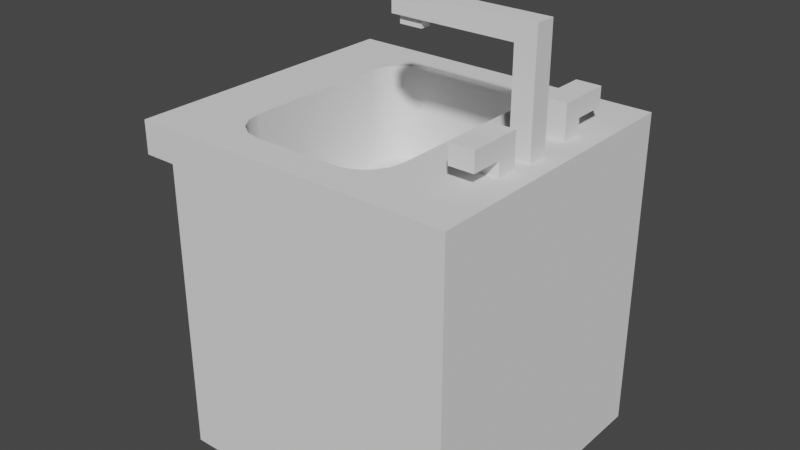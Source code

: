 # Source: sink.blend  (saved by Blender 3.4.6; exported with 4.5.12 LTS)
import bpy
from mathutils import Matrix  # noqa: F401  (used for matrix-valued properties, if any)

bpy.ops.wm.read_factory_settings(use_empty=True)
scene = bpy.context.scene
scene.name = 'Scene'

# ---- collections
col_collection = bpy.data.collections.new('Collection'); scene.collection.children.link(col_collection)

# ---- node groups
ng_auto_smooth = bpy.data.node_groups.new('Auto Smooth', 'GeometryNodeTree')
_s = ng_auto_smooth.interface.new_socket(name='Geometry', in_out='OUTPUT', socket_type='NodeSocketGeometry')
_s = ng_auto_smooth.interface.new_socket(name='Geometry', in_out='INPUT', socket_type='NodeSocketGeometry')
_s = ng_auto_smooth.interface.new_socket(name='Angle', in_out='INPUT', socket_type='NodeSocketFloat')
_s.subtype = 'ANGLE'
_s.min_value = 0.0
_s.max_value = 3.142
ng_auto_smooth.is_modifier = True
_N = ng_auto_smooth.nodes; _L = ng_auto_smooth.links
n0 = _N.new('NodeGroupOutput'); n0.name = 'Group Output'; n0.location = (480, -100)
n1 = _N.new('NodeGroupInput'); n1.name = 'Group Input'; n1.location = (-420, -300)
n2 = _N.new('NodeGroupInput'); n2.name = 'Group Input.001'; n2.location = (-60, -100)
n3 = _N.new('GeometryNodeSetShadeSmooth'); n3.name = 'Set Shade Smooth'; n3.location = (120, -100)
n3.domain = 'EDGE'
n4 = _N.new('GeometryNodeSetShadeSmooth'); n4.name = 'Set Shade Smooth.001'; n4.location = (300, -100)
n5 = _N.new('GeometryNodeInputMeshEdgeAngle'); n5.name = 'Edge Angle'; n5.location = (-420, -220)
n6 = _N.new('GeometryNodeInputEdgeSmooth'); n6.name = 'Is Edge Smooth'; n6.location = (-60, -160)
n7 = _N.new('GeometryNodeInputShadeSmooth'); n7.name = 'Is Face Smooth'; n7.location = (-240, -340)
n8 = _N.new('FunctionNodeBooleanMath'); n8.name = 'Boolean Math'; n8.location = (-60, -220)
n9 = _N.new('FunctionNodeCompare'); n9.name = 'Compare'; n9.location = (-240, -180)
n9.operation = 'LESS_EQUAL'
_L.new(n5.outputs[0], n9.inputs[0])
_L.new(n4.outputs[0], n0.inputs[0])
_L.new(n1.outputs[1], n9.inputs[1])
_L.new(n9.outputs[0], n8.inputs[0])
_L.new(n7.outputs[0], n8.inputs[1])
_L.new(n2.outputs[0], n3.inputs[0])
_L.new(n6.outputs[0], n3.inputs[1])
_L.new(n3.outputs[0], n4.inputs[0])
_L.new(n8.outputs[0], n3.inputs[2])
n0.is_active_output = True

# ---- world
world_world = bpy.data.worlds.new('World'); scene.world = world_world
world_world.use_nodes = True; world_world.node_tree.nodes.clear()
_N = world_world.node_tree.nodes; _L = world_world.node_tree.links
n0 = _N.new('ShaderNodeOutputWorld'); n0.name = 'World Output'; n0.location = (300, 300)
n1 = _N.new('ShaderNodeBackground'); n1.name = 'Background'; n1.location = (10, 300)
n1.inputs[0].default_value = (0.05088, 0.05088, 0.05088, 1.0)
_L.new(n1.outputs[0], n0.inputs[0])
n0.is_active_output = True
world_world.color = (0.05088, 0.05088, 0.05088)
world_world.use_sun_shadow = False
world_world.sun_shadow_jitter_overblur = 0.0

# ---- meshes
me_cylinder_001 = bpy.data.meshes.new('Cylinder.001')
me_cylinder_001.from_pydata([(0.0, 1.0, -1.0), (0.0, 1.0, 1.0), (0.1951, 0.9808, -1.0), (0.1951, 0.9808, 1.0), (0.3827, 0.9239, -1.0), (0.3827, 0.9239, 1.0), (0.5556, 0.8315, -1.0), (0.5556, 0.8315, 1.0), (0.7071, 0.7071, -1.0), (0.7071, 0.7071, 1.0), (0.8315, 0.5556, -1.0), (0.8315, 0.5556, 1.0), (0.9239, 0.3827, -1.0), (0.9239, 0.3827, 1.0), (0.9808, 0.1951, -1.0), (0.9808, 0.1951, 1.0), (1.0, 0.0, -1.0), (1.0, 0.0, 1.0), (0.9808, -0.1951, -1.0), (0.9808, -0.1951, 1.0), (0.9239, -0.3827, -1.0), (0.9239, -0.3827, 1.0), (0.8315, -0.5556, -1.0), (0.8315, -0.5556, 1.0), (0.7071, -0.7071, -1.0), (0.7071, -0.7071, 1.0), (0.5556, -0.8315, -1.0), (0.5556, -0.8315, 1.0), (0.3827, -0.9239, -1.0), (0.3827, -0.9239, 1.0), (0.1951, -0.9808, -1.0), (0.1951, -0.9808, 1.0), (0.0, -1.0, -1.0), (0.0, -1.0, 1.0), (-0.1951, -0.9808, -1.0), (-0.1951, -0.9808, 1.0), (-0.3827, -0.9239, -1.0), (-0.3827, -0.9239, 1.0), (-0.5556, -0.8315, -1.0), (-0.5556, -0.8315, 1.0), (-0.7071, -0.7071, -1.0), (-0.7071, -0.7071, 1.0), (-0.8315, -0.5556, -1.0), (-0.8315, -0.5556, 1.0), (-0.9239, -0.3827, -1.0), (-0.9239, -0.3827, 1.0), (-0.9808, -0.1951, -1.0), (-0.9808, -0.1951, 1.0), (-1.0, 0.0, -1.0), (-1.0, 0.0, 1.0), (-0.9808, 0.1951, -1.0), (-0.9808, 0.1951, 1.0), (-0.9239, 0.3827, -1.0), (-0.9239, 0.3827, 1.0), (-0.8315, 0.5556, -1.0), (-0.8315, 0.5556, 1.0), (-0.7071, 0.7071, -1.0), (-0.7071, 0.7071, 1.0), (-0.5556, 0.8315, -1.0), (-0.5556, 0.8315, 1.0), (-0.3827, 0.9239, -1.0), (-0.3827, 0.9239, 1.0), (-0.1951, 0.9808, -1.0), (-0.1951, 0.9808, 1.0)], [], [(0, 1, 3, 2), (2, 3, 5, 4), (4, 5, 7, 6), (6, 7, 9, 8), (8, 9, 11, 10), (10, 11, 13, 12), (12, 13, 15, 14), (14, 15, 17, 16), (16, 17, 19, 18), (18, 19, 21, 20), (20, 21, 23, 22), (22, 23, 25, 24), (24, 25, 27, 26), (26, 27, 29, 28), (28, 29, 31, 30), (30, 31, 33, 32), (32, 33, 35, 34), (34, 35, 37, 36), (36, 37, 39, 38), (38, 39, 41, 40), (40, 41, 43, 42), (42, 43, 45, 44), (44, 45, 47, 46), (46, 47, 49, 48), (48, 49, 51, 50), (50, 51, 53, 52), (52, 53, 55, 54), (54, 55, 57, 56), (56, 57, 59, 58), (58, 59, 61, 60), (3, 1, 63, 61, 59, 57, 55, 53, 51, 49, 47, 45, 43, 41, 39, 37, 35, 33, 31, 29, 27, 25, 23, 21, 19, 17, 15, 13, 11, 9, 7, 5), (60, 61, 63, 62), (62, 63, 1, 0), (0, 2, 4, 6, 8, 10, 12, 14, 16, 18, 20, 22, 24, 26, 28, 30, 32, 34, 36, 38, 40, 42, 44, 46, 48, 50, 52, 54, 56, 58, 60, 62)])
me_cylinder_001.polygons.foreach_set('use_smooth', [True] * 34)
_uv = me_cylinder_001.uv_layers.new(name='UVMap')
_uv.uv.foreach_set('vector', [1.0, 0.5, 1.0, 1.0, 0.9688, 1.0, 0.9688, 0.5, 0.9688, 0.5, 0.9688, 1.0, 0.9375, 1.0, 0.9375, 0.5, 0.9375, 0.5, 0.9375, 1.0, 0.9062, 1.0, 0.9062, 0.5, 0.9062, 0.5, 0.9062, 1.0, 0.875, 1.0, 0.875, 0.5, 0.875, 0.5, 0.875, 1.0, 0.8438, 1.0, 0.8438, 0.5, 0.8438, 0.5, 0.8438, 1.0, 0.8125, 1.0, 0.8125, 0.5, 0.8125, 0.5, 0.8125, 1.0, 0.7812, 1.0, 0.7812, 0.5, 0.7812, 0.5, 0.7812, 1.0, 0.75, 1.0, 0.75, 0.5, 0.75, 0.5, 0.75, 1.0, 0.7188, 1.0, 0.7188, 0.5, 0.7188, 0.5, 0.7188, 1.0, 0.6875, 1.0, 0.6875, 0.5, 0.6875, 0.5, 0.6875, 1.0, 0.6562, 1.0, 0.6562, 0.5, 0.6562, 0.5, 0.6562, 1.0, 0.625, 1.0, 0.625, 0.5, 0.625, 0.5, 0.625, 1.0, 0.5938, 1.0, 0.5938, 0.5, 0.5938, 0.5, 0.5938, 1.0, 0.5625, 1.0, 0.5625, 0.5, 0.5625, 0.5, 0.5625, 1.0, 0.5312, 1.0, 0.5312, 0.5, 0.5312, 0.5, 0.5312, 1.0, 0.5, 1.0, 0.5, 0.5, 0.5, 0.5, 0.5, 1.0, 0.4688, 1.0, 0.4688, 0.5, 0.4688, 0.5, 0.4688, 1.0, 0.4375, 1.0, 0.4375, 0.5, 0.4375, 0.5, 0.4375, 1.0, 0.4062, 1.0, 0.4062, 0.5, 0.4062, 0.5, 0.4062, 1.0, 0.375, 1.0, 0.375, 0.5, 0.375, 0.5, 0.375, 1.0, 0.3438, 1.0, 0.3438, 0.5, 0.3438, 0.5, 0.3438, 1.0, 0.3125, 1.0, 0.3125, 0.5, 0.3125, 0.5, 0.3125, 1.0, 0.2812, 1.0, 0.2812, 0.5, 0.2812, 0.5, 0.2812, 1.0, 0.25, 1.0, 0.25, 0.5, 0.25, 0.5, 0.25, 1.0, 0.2188, 1.0, 0.2188, 0.5, 0.2188, 0.5, 0.2188, 1.0, 0.1875, 1.0, 0.1875, 0.5, 0.1875, 0.5, 0.1875, 1.0, 0.1562, 1.0, 0.1562, 0.5, 0.1562, 0.5, 0.1562, 1.0, 0.125, 1.0, 0.125, 0.5, 0.125, 0.5, 0.125, 1.0, 0.09375, 1.0, 0.09375, 0.5, 0.09375, 0.5, 0.09375, 1.0, 0.0625, 1.0, 0.0625, 0.5, 0.2968, 0.4854, 0.25, 0.49, 0.2032, 0.4854, 0.1582, 0.4717, 0.1167, 0.4496, 0.08029, 0.4197, 0.05045, 0.3833, 0.02827, 0.3418, 0.01461, 0.2968, 0.01, 0.25, 0.01461, 0.2032, 0.02827, 0.1582, 0.05045, 0.1167, 0.08029, 0.08029, 0.1167, 0.05045, 0.1582, 0.02827, 0.2032, 0.01461, 0.25, 0.01, 0.2968, 0.01461, 0.3418, 0.02827, 0.3833, 0.05045, 0.4197, 0.08029, 0.4496, 0.1167, 0.4717, 0.1582, 0.4854, 0.2032, 0.49, 0.25, 0.4854, 0.2968, 0.4717, 0.3418, 0.4496, 0.3833, 0.4197, 0.4197, 0.3833, 0.4496, 0.3418, 0.4717, 0.0625, 0.5, 0.0625, 1.0, 0.03125, 1.0, 0.03125, 0.5, 0.03125, 0.5, 0.03125, 1.0, 0.0, 1.0, 0.0, 0.5, 0.75, 0.49, 0.7968, 0.4854, 0.8418, 0.4717, 0.8833, 0.4496, 0.9197, 0.4197, 0.9496, 0.3833, 0.9717, 0.3418, 0.9854, 0.2968, 0.99, 0.25, 0.9854, 0.2032, 0.9717, 0.1582, 0.9496, 0.1167, 0.9197, 0.08029, 0.8833, 0.05045, 0.8418, 0.02827, 0.7968, 0.01461, 0.75, 0.01, 0.7032, 0.01461, 0.6582, 0.02827, 0.6167, 0.05045, 0.5803, 0.08029, 0.5504, 0.1167, 0.5283, 0.1582, 0.5146, 0.2032, 0.51, 0.25, 0.5146, 0.2968, 0.5283, 0.3418, 0.5504, 0.3833, 0.5803, 0.4197, 0.6167, 0.4496, 0.6582, 0.4717, 0.7032, 0.4854])
me_cylinder_001.update()
me_cylinder_002 = bpy.data.meshes.new('Cylinder.002')
me_cylinder_002.from_pydata([(0.0, 1.0, -1.0), (0.0, 1.0, 1.0), (0.1951, 0.9808, -1.0), (0.1951, 0.9808, 1.0), (0.3827, 0.9239, -1.0), (0.3827, 0.9239, 1.0), (0.5556, 0.8315, -1.0), (0.5556, 0.8315, 1.0), (0.7071, 0.7071, -1.0), (0.7071, 0.7071, 1.0), (0.8315, 0.5556, -1.0), (0.8315, 0.5556, 1.0), (0.9239, 0.3827, -1.0), (0.9239, 0.3827, 1.0), (0.9808, 0.1951, -1.0), (0.9808, 0.1951, 1.0), (1.0, 0.0, -1.0), (1.0, 0.0, 1.0), (0.9808, -0.1951, -1.0), (0.9808, -0.1951, 1.0), (0.9239, -0.3827, -1.0), (0.9239, -0.3827, 1.0), (0.8315, -0.5556, -1.0), (0.8315, -0.5556, 1.0), (0.7071, -0.7071, -1.0), (0.7071, -0.7071, 1.0), (0.5556, -0.8315, -1.0), (0.5556, -0.8315, 1.0), (0.3827, -0.9239, -1.0), (0.3827, -0.9239, 1.0), (0.1951, -0.9808, -1.0), (0.1951, -0.9808, 1.0), (0.0, -1.0, -1.0), (0.0, -1.0, 1.0), (-0.1951, -0.9808, -1.0), (-0.1951, -0.9808, 1.0), (-0.3827, -0.9239, -1.0), (-0.3827, -0.9239, 1.0), (-0.5556, -0.8315, -1.0), (-0.5556, -0.8315, 1.0), (-0.7071, -0.7071, -1.0), (-0.7071, -0.7071, 1.0), (-0.8315, -0.5556, -1.0), (-0.8315, -0.5556, 1.0), (-0.9239, -0.3827, -1.0), (-0.9239, -0.3827, 1.0), (-0.9808, -0.1951, -1.0), (-0.9808, -0.1951, 1.0), (-1.0, 0.0, -1.0), (-1.0, 0.0, 1.0), (-0.9808, 0.1951, -1.0), (-0.9808, 0.1951, 1.0), (-0.9239, 0.3827, -1.0), (-0.9239, 0.3827, 1.0), (-0.8315, 0.5556, -1.0), (-0.8315, 0.5556, 1.0), (-0.7071, 0.7071, -1.0), (-0.7071, 0.7071, 1.0), (-0.5556, 0.8315, -1.0), (-0.5556, 0.8315, 1.0), (-0.3827, 0.9239, -1.0), (-0.3827, 0.9239, 1.0), (-0.1951, 0.9808, -1.0), (-0.1951, 0.9808, 1.0)], [], [(0, 1, 3, 2), (2, 3, 5, 4), (4, 5, 7, 6), (6, 7, 9, 8), (8, 9, 11, 10), (10, 11, 13, 12), (12, 13, 15, 14), (14, 15, 17, 16), (16, 17, 19, 18), (18, 19, 21, 20), (20, 21, 23, 22), (22, 23, 25, 24), (24, 25, 27, 26), (26, 27, 29, 28), (28, 29, 31, 30), (30, 31, 33, 32), (32, 33, 35, 34), (34, 35, 37, 36), (36, 37, 39, 38), (38, 39, 41, 40), (40, 41, 43, 42), (42, 43, 45, 44), (44, 45, 47, 46), (46, 47, 49, 48), (48, 49, 51, 50), (50, 51, 53, 52), (52, 53, 55, 54), (54, 55, 57, 56), (56, 57, 59, 58), (58, 59, 61, 60), (3, 1, 63, 61, 59, 57, 55, 53, 51, 49, 47, 45, 43, 41, 39, 37, 35, 33, 31, 29, 27, 25, 23, 21, 19, 17, 15, 13, 11, 9, 7, 5), (60, 61, 63, 62), (62, 63, 1, 0), (0, 2, 4, 6, 8, 10, 12, 14, 16, 18, 20, 22, 24, 26, 28, 30, 32, 34, 36, 38, 40, 42, 44, 46, 48, 50, 52, 54, 56, 58, 60, 62)])
me_cylinder_002.polygons.foreach_set('use_smooth', [True] * 34)
_uv = me_cylinder_002.uv_layers.new(name='UVMap')
_uv.uv.foreach_set('vector', [1.0, 0.5, 1.0, 1.0, 0.9688, 1.0, 0.9688, 0.5, 0.9688, 0.5, 0.9688, 1.0, 0.9375, 1.0, 0.9375, 0.5, 0.9375, 0.5, 0.9375, 1.0, 0.9062, 1.0, 0.9062, 0.5, 0.9062, 0.5, 0.9062, 1.0, 0.875, 1.0, 0.875, 0.5, 0.875, 0.5, 0.875, 1.0, 0.8438, 1.0, 0.8438, 0.5, 0.8438, 0.5, 0.8438, 1.0, 0.8125, 1.0, 0.8125, 0.5, 0.8125, 0.5, 0.8125, 1.0, 0.7812, 1.0, 0.7812, 0.5, 0.7812, 0.5, 0.7812, 1.0, 0.75, 1.0, 0.75, 0.5, 0.75, 0.5, 0.75, 1.0, 0.7188, 1.0, 0.7188, 0.5, 0.7188, 0.5, 0.7188, 1.0, 0.6875, 1.0, 0.6875, 0.5, 0.6875, 0.5, 0.6875, 1.0, 0.6562, 1.0, 0.6562, 0.5, 0.6562, 0.5, 0.6562, 1.0, 0.625, 1.0, 0.625, 0.5, 0.625, 0.5, 0.625, 1.0, 0.5938, 1.0, 0.5938, 0.5, 0.5938, 0.5, 0.5938, 1.0, 0.5625, 1.0, 0.5625, 0.5, 0.5625, 0.5, 0.5625, 1.0, 0.5312, 1.0, 0.5312, 0.5, 0.5312, 0.5, 0.5312, 1.0, 0.5, 1.0, 0.5, 0.5, 0.5, 0.5, 0.5, 1.0, 0.4688, 1.0, 0.4688, 0.5, 0.4688, 0.5, 0.4688, 1.0, 0.4375, 1.0, 0.4375, 0.5, 0.4375, 0.5, 0.4375, 1.0, 0.4062, 1.0, 0.4062, 0.5, 0.4062, 0.5, 0.4062, 1.0, 0.375, 1.0, 0.375, 0.5, 0.375, 0.5, 0.375, 1.0, 0.3438, 1.0, 0.3438, 0.5, 0.3438, 0.5, 0.3438, 1.0, 0.3125, 1.0, 0.3125, 0.5, 0.3125, 0.5, 0.3125, 1.0, 0.2812, 1.0, 0.2812, 0.5, 0.2812, 0.5, 0.2812, 1.0, 0.25, 1.0, 0.25, 0.5, 0.25, 0.5, 0.25, 1.0, 0.2188, 1.0, 0.2188, 0.5, 0.2188, 0.5, 0.2188, 1.0, 0.1875, 1.0, 0.1875, 0.5, 0.1875, 0.5, 0.1875, 1.0, 0.1562, 1.0, 0.1562, 0.5, 0.1562, 0.5, 0.1562, 1.0, 0.125, 1.0, 0.125, 0.5, 0.125, 0.5, 0.125, 1.0, 0.09375, 1.0, 0.09375, 0.5, 0.09375, 0.5, 0.09375, 1.0, 0.0625, 1.0, 0.0625, 0.5, 0.2968, 0.4854, 0.25, 0.49, 0.2032, 0.4854, 0.1582, 0.4717, 0.1167, 0.4496, 0.08029, 0.4197, 0.05045, 0.3833, 0.02827, 0.3418, 0.01461, 0.2968, 0.01, 0.25, 0.01461, 0.2032, 0.02827, 0.1582, 0.05045, 0.1167, 0.08029, 0.08029, 0.1167, 0.05045, 0.1582, 0.02827, 0.2032, 0.01461, 0.25, 0.01, 0.2968, 0.01461, 0.3418, 0.02827, 0.3833, 0.05045, 0.4197, 0.08029, 0.4496, 0.1167, 0.4717, 0.1582, 0.4854, 0.2032, 0.49, 0.25, 0.4854, 0.2968, 0.4717, 0.3418, 0.4496, 0.3833, 0.4197, 0.4197, 0.3833, 0.4496, 0.3418, 0.4717, 0.0625, 0.5, 0.0625, 1.0, 0.03125, 1.0, 0.03125, 0.5, 0.03125, 0.5, 0.03125, 1.0, 0.0, 1.0, 0.0, 0.5, 0.75, 0.49, 0.7968, 0.4854, 0.8418, 0.4717, 0.8833, 0.4496, 0.9197, 0.4197, 0.9496, 0.3833, 0.9717, 0.3418, 0.9854, 0.2968, 0.99, 0.25, 0.9854, 0.2032, 0.9717, 0.1582, 0.9496, 0.1167, 0.9197, 0.08029, 0.8833, 0.05045, 0.8418, 0.02827, 0.7968, 0.01461, 0.75, 0.01, 0.7032, 0.01461, 0.6582, 0.02827, 0.6167, 0.05045, 0.5803, 0.08029, 0.5504, 0.1167, 0.5283, 0.1582, 0.5146, 0.2032, 0.51, 0.25, 0.5146, 0.2968, 0.5283, 0.3418, 0.5504, 0.3833, 0.5803, 0.4197, 0.6167, 0.4496, 0.6582, 0.4717, 0.7032, 0.4854])
me_cylinder_002.update()
me_cube_004 = bpy.data.meshes.new('Cube.004')
me_cube_004.from_pydata([(-1.0, -1.0, -1.0), (-1.0, -1.0, 1.0), (-1.0, 1.0, -1.0), (-1.0, 1.0, 1.0), (2.502, -1.0, -1.0), (2.502, -1.0, 1.0), (2.502, 1.0, -1.0), (2.502, 1.0, 1.0)], [], [(0, 1, 3, 2), (2, 3, 7, 6), (6, 7, 5, 4), (4, 5, 1, 0), (2, 6, 4, 0), (7, 3, 1, 5)])
_uv = me_cube_004.uv_layers.new(name='UVMap')
_uv.uv.foreach_set('vector', [0.375, 0.0, 0.625, 0.0, 0.625, 0.25, 0.375, 0.25, 0.375, 0.25, 0.625, 0.25, 0.625, 0.5, 0.375, 0.5, 0.375, 0.5, 0.625, 0.5, 0.625, 0.75, 0.375, 0.75, 0.375, 0.75, 0.625, 0.75, 0.625, 1.0, 0.375, 1.0, 0.125, 0.5, 0.375, 0.5, 0.375, 0.75, 0.125, 0.75, 0.625, 0.5, 0.875, 0.5, 0.875, 0.75, 0.625, 0.75])
me_cube_004.update()
me_cube_003 = bpy.data.meshes.new('Cube.003')
me_cube_003.from_pydata([(-1.0, 0.05159, -1.0), (-1.0, 0.05159, 1.0), (-1.0, 1.0, -1.0), (-1.0, 1.0, 1.0), (2.502, 0.05159, -1.0), (2.502, 0.05159, 1.0), (2.502, 1.0, -1.0), (2.502, 1.0, 1.0)], [], [(0, 1, 3, 2), (2, 3, 7, 6), (6, 7, 5, 4), (4, 5, 1, 0), (2, 6, 4, 0), (7, 3, 1, 5)])
_uv = me_cube_003.uv_layers.new(name='UVMap')
_uv.uv.foreach_set('vector', [0.375, 0.0, 0.625, 0.0, 0.625, 0.25, 0.375, 0.25, 0.375, 0.25, 0.625, 0.25, 0.625, 0.5, 0.375, 0.5, 0.375, 0.5, 0.625, 0.5, 0.625, 0.75, 0.375, 0.75, 0.375, 0.75, 0.625, 0.75, 0.625, 1.0, 0.375, 1.0, 0.125, 0.5, 0.375, 0.5, 0.375, 0.75, 0.125, 0.75, 0.625, 0.5, 0.875, 0.5, 0.875, 0.75, 0.625, 0.75])
me_cube_003.update()
me_cube_001 = bpy.data.meshes.new('Cube.001')
me_cube_001.from_pydata([(-1.0, -1.0, -1.0), (-1.0, -1.0, 1.0), (-1.0, 1.0, -1.0), (-1.0, 1.0, 1.0), (1.0, -1.0, -1.0), (1.0, -1.0, 1.0), (1.0, 1.0, -1.0), (1.0, 1.0, 1.0), (-1.222, -1.0, 1.0), (-1.222, 1.0, 1.0), (-1.222, -1.0, 1.222), (-1.222, 1.0, 1.222), (-1.0, -1.0, 1.222), (-1.0, 1.0, 1.222), (1.0, 1.0, 1.222), (1.0, -1.0, 1.222), (-0.5085, -0.7717, 1.222), (-0.7717, -0.5085, 1.222), (-0.9578, -0.9578, 1.222), (-0.6092, -0.7516, 1.222), (-0.6946, -0.6946, 1.222), (-0.7516, -0.6092, 1.222), (-0.7717, 0.5085, 1.222), (-0.5085, 0.7717, 1.222), (-0.9578, 0.9578, 1.222), (-0.7516, 0.6092, 1.222), (-0.6946, 0.6946, 1.222), (-0.6092, 0.7516, 1.222), (0.07569, 0.7717, 1.222), (0.3389, 0.5085, 1.222), (0.9578, 0.9578, 1.222), (0.1764, 0.7516, 1.222), (0.2618, 0.6946, 1.222), (0.3188, 0.6092, 1.222), (0.3389, -0.5085, 1.222), (0.07569, -0.7717, 1.222), (0.9578, -0.9578, 1.222), (0.3188, -0.6092, 1.222), (0.2618, -0.6946, 1.222), (0.1764, -0.7516, 1.222), (-0.7717, -0.5085, 0.5556), (-0.5085, -0.7717, 0.5556), (-0.7516, -0.6092, 0.5556), (-0.6946, -0.6946, 0.5556), (-0.6092, -0.7516, 0.5556), (-0.5085, 0.7717, 0.5556), (-0.7717, 0.5085, 0.5556), (-0.6092, 0.7516, 0.5556), (-0.6946, 0.6946, 0.5556), (-0.7516, 0.6092, 0.5556), (0.3389, 0.5085, 0.5556), (0.07569, 0.7717, 0.5556), (0.3188, 0.6092, 0.5556), (0.2618, 0.6946, 0.5556), (0.1764, 0.7516, 0.5556), (0.07569, -0.7717, 0.5556), (0.3389, -0.5085, 0.5556), (0.1764, -0.7516, 0.5556), (0.2618, -0.6946, 0.5556), (0.3188, -0.6092, 0.5556)], [], [(0, 1, 3, 2), (2, 3, 7, 6), (6, 7, 5, 4), (4, 5, 1, 0), (2, 6, 4, 0), (1, 5, 15, 12), (50, 52, 53, 54, 51, 45, 47, 48, 49, 46, 40, 42, 43, 44, 41, 55, 57, 58, 59, 56), (7, 3, 13, 14), (5, 7, 14, 15), (13, 3, 9, 11), (9, 8, 10, 11), (12, 13, 11, 10), (1, 12, 10, 8), (3, 1, 8, 9), (16, 35, 55, 41), (30, 29, 34, 36, 15, 14), (34, 29, 50, 56), (28, 23, 45, 51), (18, 17, 22, 24, 13, 12), (36, 35, 16, 18, 12, 15), (24, 23, 28, 30, 14, 13), (16, 19, 18), (19, 20, 18), (20, 21, 18), (21, 17, 18), (22, 25, 24), (25, 26, 24), (26, 27, 24), (27, 23, 24), (28, 31, 30), (31, 32, 30), (32, 33, 30), (33, 29, 30), (34, 37, 36), (37, 38, 36), (38, 39, 36), (39, 35, 36), (28, 51, 54, 31), (31, 54, 53, 32), (32, 53, 52, 33), (33, 52, 50, 29), (55, 35, 39, 57), (57, 39, 38, 58), (58, 38, 37, 59), (59, 37, 34, 56), (16, 41, 44, 19), (19, 44, 43, 20), (20, 43, 42, 21), (21, 42, 40, 17), (45, 23, 27, 47), (47, 27, 26, 48), (48, 26, 25, 49), (49, 25, 22, 46), (22, 17, 40, 46)])
me_cube_001.polygons.foreach_set('use_smooth', [True] * 54)
_uv = me_cube_001.uv_layers.new(name='UVMap')
_uv.uv.foreach_set('vector', [0.375, 0.0, 0.625, 0.0, 0.625, 0.25, 0.375, 0.25, 0.375, 0.25, 0.625, 0.25, 0.625, 0.5, 0.375, 0.5, 0.375, 0.5, 0.625, 0.5, 0.625, 0.75, 0.375, 0.75, 0.375, 0.75, 0.625, 0.75, 0.625, 1.0, 0.375, 1.0, 0.125, 0.5, 0.375, 0.5, 0.375, 0.75, 0.125, 0.75, 0.625, 1.0, 0.625, 0.75, 0.625, 0.75, 0.625, 1.0, 0.6535, 0.5614, 0.6544, 0.5488, 0.6568, 0.5318, 0.6738, 0.5294, 0.6864, 0.5285, 0.8136, 0.5285, 0.8262, 0.5294, 0.8432, 0.5318, 0.8456, 0.5488, 0.8465, 0.5614, 0.8465, 0.6886, 0.8456, 0.7012, 0.8432, 0.7182, 0.8262, 0.7206, 0.8136, 0.7215, 0.6864, 0.7215, 0.6738, 0.7206, 0.6568, 0.7182, 0.6544, 0.7012, 0.6535, 0.6886, 0.625, 0.5, 0.625, 0.25, 0.625, 0.25, 0.625, 0.5, 0.625, 0.75, 0.625, 0.5, 0.625, 0.5, 0.625, 0.75, 0.625, 0.25, 0.625, 0.25, 0.625, 0.25, 0.625, 0.25, 0.625, 0.25, 0.625, 0.0, 0.625, 0.0, 0.625, 0.25, 0.875, 0.75, 0.875, 0.5, 0.875, 0.5, 0.875, 0.75, 0.625, 1.0, 0.625, 1.0, 0.625, 1.0, 0.625, 1.0, 0.625, 0.25, 0.625, 0.0, 0.625, 0.0, 0.625, 0.25, 0.8136, 0.7215, 0.6864, 0.7215, 0.6864, 0.7215, 0.8136, 0.7215, 0.6303, 0.5053, 0.6535, 0.5614, 0.6535, 0.6886, 0.6303, 0.7447, 0.625, 0.75, 0.625, 0.5, 0.6535, 0.6886, 0.6535, 0.5614, 0.6535, 0.5614, 0.6535, 0.6886, 0.6864, 0.5285, 0.8136, 0.5285, 0.8136, 0.5285, 0.6864, 0.5285, 0.8697, 0.7447, 0.8465, 0.6886, 0.8465, 0.5614, 0.8697, 0.5053, 0.875, 0.5, 0.875, 0.75, 0.6303, 0.7447, 0.6864, 0.7215, 0.8136, 0.7215, 0.8697, 0.7447, 0.875, 0.75, 0.625, 0.75, 0.8697, 0.5053, 0.8136, 0.5285, 0.6864, 0.5285, 0.6303, 0.5053, 0.625, 0.5, 0.875, 0.5, 0.8136, 0.7215, 0.8262, 0.7215, 0.8697, 0.7447, 0.8262, 0.7215, 0.8368, 0.7215, 0.8697, 0.7447, 0.8368, 0.7215, 0.844, 0.7215, 0.8697, 0.7447, 0.844, 0.7215, 0.8465, 0.7215, 0.8697, 0.7447, 0.8465, 0.5614, 0.8465, 0.5488, 0.8697, 0.5053, 0.8465, 0.5488, 0.8465, 0.5382, 0.8697, 0.5053, 0.8465, 0.5382, 0.8465, 0.531, 0.8697, 0.5053, 0.8465, 0.531, 0.8465, 0.5285, 0.8697, 0.5053, 0.6864, 0.5285, 0.6738, 0.5285, 0.6303, 0.5053, 0.6738, 0.5285, 0.6632, 0.5285, 0.6303, 0.5053, 0.6632, 0.5285, 0.656, 0.5285, 0.6303, 0.5053, 0.656, 0.5285, 0.6535, 0.5285, 0.6303, 0.5053, 0.6535, 0.6886, 0.6535, 0.7012, 0.6303, 0.7447, 0.6535, 0.7012, 0.6535, 0.7118, 0.6303, 0.7447, 0.6535, 0.7118, 0.6535, 0.719, 0.6303, 0.7447, 0.6535, 0.719, 0.6535, 0.7215, 0.6303, 0.7447, 0.6864, 0.5285, 0.6864, 0.5285, 0.6738, 0.5294, 0.6738, 0.5285, 0.6738, 0.5285, 0.6738, 0.5294, 0.6568, 0.5318, 0.6535, 0.5285, 0.6535, 0.5285, 0.6568, 0.5318, 0.6544, 0.5488, 0.6535, 0.5488, 0.6535, 0.5488, 0.6544, 0.5488, 0.6535, 0.5614, 0.6535, 0.5614, 0.6864, 0.7215, 0.6864, 0.7215, 0.6738, 0.7215, 0.6738, 0.7206, 0.6738, 0.7206, 0.6738, 0.7215, 0.6535, 0.7215, 0.6568, 0.7182, 0.6568, 0.7182, 0.6535, 0.7215, 0.6535, 0.7012, 0.6544, 0.7012, 0.6544, 0.7012, 0.6535, 0.7012, 0.6535, 0.6886, 0.6535, 0.6886, 0.8136, 0.7215, 0.8136, 0.7215, 0.8262, 0.7206, 0.8262, 0.7215, 0.8262, 0.7215, 0.8262, 0.7206, 0.8432, 0.7182, 0.8465, 0.7215, 0.8465, 0.7215, 0.8432, 0.7182, 0.8456, 0.7012, 0.8465, 0.7012, 0.8465, 0.7012, 0.8456, 0.7012, 0.8465, 0.6886, 0.8465, 0.6886, 0.8136, 0.5285, 0.8136, 0.5285, 0.8262, 0.5285, 0.8262, 0.5294, 0.8262, 0.5294, 0.8262, 0.5285, 0.8465, 0.5285, 0.8432, 0.5318, 0.8432, 0.5318, 0.8465, 0.5285, 0.8465, 0.5488, 0.8456, 0.5488, 0.8456, 0.5488, 0.8465, 0.5488, 0.8465, 0.5614, 0.8465, 0.5614, 0.8465, 0.5614, 0.8465, 0.6886, 0.8465, 0.6886, 0.8465, 0.5614])
me_cube_001.update()
me_cube_005 = bpy.data.meshes.new('Cube.005')
me_cube_005.from_pydata([(-1.0, 0.05159, -1.0), (-1.0, 0.05159, 1.0), (-1.0, 1.0, -1.0), (-1.0, 1.0, 1.0), (2.502, 0.05159, -1.0), (2.502, 0.05159, 1.0), (2.502, 1.0, -1.0), (2.502, 1.0, 1.0)], [], [(0, 1, 3, 2), (2, 3, 7, 6), (6, 7, 5, 4), (4, 5, 1, 0), (2, 6, 4, 0), (7, 3, 1, 5)])
_uv = me_cube_005.uv_layers.new(name='UVMap')
_uv.uv.foreach_set('vector', [0.375, 0.0, 0.625, 0.0, 0.625, 0.25, 0.375, 0.25, 0.375, 0.25, 0.625, 0.25, 0.625, 0.5, 0.375, 0.5, 0.375, 0.5, 0.625, 0.5, 0.625, 0.75, 0.375, 0.75, 0.375, 0.75, 0.625, 0.75, 0.625, 1.0, 0.375, 1.0, 0.125, 0.5, 0.375, 0.5, 0.375, 0.75, 0.125, 0.75, 0.625, 0.5, 0.875, 0.5, 0.875, 0.75, 0.625, 0.75])
me_cube_005.update()
me_cylinder_003 = bpy.data.meshes.new('Cylinder.003')
me_cylinder_003.from_pydata([(0.0, 1.0, -1.0), (0.0, 1.0, 1.0), (0.1951, 0.9808, -1.0), (0.1951, 0.9808, 1.0), (0.3827, 0.9239, -1.0), (0.3827, 0.9239, 1.0), (0.5556, 0.8315, -1.0), (0.5556, 0.8315, 1.0), (0.7071, 0.7071, -1.0), (0.7071, 0.7071, 1.0), (0.8315, 0.5556, -1.0), (0.8315, 0.5556, 1.0), (0.9239, 0.3827, -1.0), (0.9239, 0.3827, 1.0), (0.9808, 0.1951, -1.0), (0.9808, 0.1951, 1.0), (1.0, 0.0, -1.0), (1.0, 0.0, 1.0), (0.9808, -0.1951, -1.0), (0.9808, -0.1951, 1.0), (0.9239, -0.3827, -1.0), (0.9239, -0.3827, 1.0), (0.8315, -0.5556, -1.0), (0.8315, -0.5556, 1.0), (0.7071, -0.7071, -1.0), (0.7071, -0.7071, 1.0), (0.5556, -0.8315, -1.0), (0.5556, -0.8315, 1.0), (0.3827, -0.9239, -1.0), (0.3827, -0.9239, 1.0), (0.1951, -0.9808, -1.0), (0.1951, -0.9808, 1.0), (0.0, -1.0, -1.0), (0.0, -1.0, 1.0), (-0.1951, -0.9808, -1.0), (-0.1951, -0.9808, 1.0), (-0.3827, -0.9239, -1.0), (-0.3827, -0.9239, 1.0), (-0.5556, -0.8315, -1.0), (-0.5556, -0.8315, 1.0), (-0.7071, -0.7071, -1.0), (-0.7071, -0.7071, 1.0), (-0.8315, -0.5556, -1.0), (-0.8315, -0.5556, 1.0), (-0.9239, -0.3827, -1.0), (-0.9239, -0.3827, 1.0), (-0.9808, -0.1951, -1.0), (-0.9808, -0.1951, 1.0), (-1.0, 0.0, -1.0), (-1.0, 0.0, 1.0), (-0.9808, 0.1951, -1.0), (-0.9808, 0.1951, 1.0), (-0.9239, 0.3827, -1.0), (-0.9239, 0.3827, 1.0), (-0.8315, 0.5556, -1.0), (-0.8315, 0.5556, 1.0), (-0.7071, 0.7071, -1.0), (-0.7071, 0.7071, 1.0), (-0.5556, 0.8315, -1.0), (-0.5556, 0.8315, 1.0), (-0.3827, 0.9239, -1.0), (-0.3827, 0.9239, 1.0), (-0.1951, 0.9808, -1.0), (-0.1951, 0.9808, 1.0)], [], [(0, 1, 3, 2), (2, 3, 5, 4), (4, 5, 7, 6), (6, 7, 9, 8), (8, 9, 11, 10), (10, 11, 13, 12), (12, 13, 15, 14), (14, 15, 17, 16), (16, 17, 19, 18), (18, 19, 21, 20), (20, 21, 23, 22), (22, 23, 25, 24), (24, 25, 27, 26), (26, 27, 29, 28), (28, 29, 31, 30), (30, 31, 33, 32), (32, 33, 35, 34), (34, 35, 37, 36), (36, 37, 39, 38), (38, 39, 41, 40), (40, 41, 43, 42), (42, 43, 45, 44), (44, 45, 47, 46), (46, 47, 49, 48), (48, 49, 51, 50), (50, 51, 53, 52), (52, 53, 55, 54), (54, 55, 57, 56), (56, 57, 59, 58), (58, 59, 61, 60), (3, 1, 63, 61, 59, 57, 55, 53, 51, 49, 47, 45, 43, 41, 39, 37, 35, 33, 31, 29, 27, 25, 23, 21, 19, 17, 15, 13, 11, 9, 7, 5), (60, 61, 63, 62), (62, 63, 1, 0), (0, 2, 4, 6, 8, 10, 12, 14, 16, 18, 20, 22, 24, 26, 28, 30, 32, 34, 36, 38, 40, 42, 44, 46, 48, 50, 52, 54, 56, 58, 60, 62)])
me_cylinder_003.polygons.foreach_set('use_smooth', [True] * 34)
_uv = me_cylinder_003.uv_layers.new(name='UVMap')
_uv.uv.foreach_set('vector', [1.0, 0.5, 1.0, 1.0, 0.9688, 1.0, 0.9688, 0.5, 0.9688, 0.5, 0.9688, 1.0, 0.9375, 1.0, 0.9375, 0.5, 0.9375, 0.5, 0.9375, 1.0, 0.9062, 1.0, 0.9062, 0.5, 0.9062, 0.5, 0.9062, 1.0, 0.875, 1.0, 0.875, 0.5, 0.875, 0.5, 0.875, 1.0, 0.8438, 1.0, 0.8438, 0.5, 0.8438, 0.5, 0.8438, 1.0, 0.8125, 1.0, 0.8125, 0.5, 0.8125, 0.5, 0.8125, 1.0, 0.7812, 1.0, 0.7812, 0.5, 0.7812, 0.5, 0.7812, 1.0, 0.75, 1.0, 0.75, 0.5, 0.75, 0.5, 0.75, 1.0, 0.7188, 1.0, 0.7188, 0.5, 0.7188, 0.5, 0.7188, 1.0, 0.6875, 1.0, 0.6875, 0.5, 0.6875, 0.5, 0.6875, 1.0, 0.6562, 1.0, 0.6562, 0.5, 0.6562, 0.5, 0.6562, 1.0, 0.625, 1.0, 0.625, 0.5, 0.625, 0.5, 0.625, 1.0, 0.5938, 1.0, 0.5938, 0.5, 0.5938, 0.5, 0.5938, 1.0, 0.5625, 1.0, 0.5625, 0.5, 0.5625, 0.5, 0.5625, 1.0, 0.5312, 1.0, 0.5312, 0.5, 0.5312, 0.5, 0.5312, 1.0, 0.5, 1.0, 0.5, 0.5, 0.5, 0.5, 0.5, 1.0, 0.4688, 1.0, 0.4688, 0.5, 0.4688, 0.5, 0.4688, 1.0, 0.4375, 1.0, 0.4375, 0.5, 0.4375, 0.5, 0.4375, 1.0, 0.4062, 1.0, 0.4062, 0.5, 0.4062, 0.5, 0.4062, 1.0, 0.375, 1.0, 0.375, 0.5, 0.375, 0.5, 0.375, 1.0, 0.3438, 1.0, 0.3438, 0.5, 0.3438, 0.5, 0.3438, 1.0, 0.3125, 1.0, 0.3125, 0.5, 0.3125, 0.5, 0.3125, 1.0, 0.2812, 1.0, 0.2812, 0.5, 0.2812, 0.5, 0.2812, 1.0, 0.25, 1.0, 0.25, 0.5, 0.25, 0.5, 0.25, 1.0, 0.2188, 1.0, 0.2188, 0.5, 0.2188, 0.5, 0.2188, 1.0, 0.1875, 1.0, 0.1875, 0.5, 0.1875, 0.5, 0.1875, 1.0, 0.1562, 1.0, 0.1562, 0.5, 0.1562, 0.5, 0.1562, 1.0, 0.125, 1.0, 0.125, 0.5, 0.125, 0.5, 0.125, 1.0, 0.09375, 1.0, 0.09375, 0.5, 0.09375, 0.5, 0.09375, 1.0, 0.0625, 1.0, 0.0625, 0.5, 0.2968, 0.4854, 0.25, 0.49, 0.2032, 0.4854, 0.1582, 0.4717, 0.1167, 0.4496, 0.08029, 0.4197, 0.05045, 0.3833, 0.02827, 0.3418, 0.01461, 0.2968, 0.01, 0.25, 0.01461, 0.2032, 0.02827, 0.1582, 0.05045, 0.1167, 0.08029, 0.08029, 0.1167, 0.05045, 0.1582, 0.02827, 0.2032, 0.01461, 0.25, 0.01, 0.2968, 0.01461, 0.3418, 0.02827, 0.3833, 0.05045, 0.4197, 0.08029, 0.4496, 0.1167, 0.4717, 0.1582, 0.4854, 0.2032, 0.49, 0.25, 0.4854, 0.2968, 0.4717, 0.3418, 0.4496, 0.3833, 0.4197, 0.4197, 0.3833, 0.4496, 0.3418, 0.4717, 0.0625, 0.5, 0.0625, 1.0, 0.03125, 1.0, 0.03125, 0.5, 0.03125, 0.5, 0.03125, 1.0, 0.0, 1.0, 0.0, 0.5, 0.75, 0.49, 0.7968, 0.4854, 0.8418, 0.4717, 0.8833, 0.4496, 0.9197, 0.4197, 0.9496, 0.3833, 0.9717, 0.3418, 0.9854, 0.2968, 0.99, 0.25, 0.9854, 0.2032, 0.9717, 0.1582, 0.9496, 0.1167, 0.9197, 0.08029, 0.8833, 0.05045, 0.8418, 0.02827, 0.7968, 0.01461, 0.75, 0.01, 0.7032, 0.01461, 0.6582, 0.02827, 0.6167, 0.05045, 0.5803, 0.08029, 0.5504, 0.1167, 0.5283, 0.1582, 0.5146, 0.2032, 0.51, 0.25, 0.5146, 0.2968, 0.5283, 0.3418, 0.5504, 0.3833, 0.5803, 0.4197, 0.6167, 0.4496, 0.6582, 0.4717, 0.7032, 0.4854])
me_cylinder_003.update()
me_cylinder_004 = bpy.data.meshes.new('Cylinder.004')
me_cylinder_004.from_pydata([(0.0, 1.0, -1.0), (0.0, 1.0, 1.0), (0.1951, 0.9808, -1.0), (0.1951, 0.9808, 1.0), (0.3827, 0.9239, -1.0), (0.3827, 0.9239, 1.0), (0.5556, 0.8315, -1.0), (0.5556, 0.8315, 1.0), (0.7071, 0.7071, -1.0), (0.7071, 0.7071, 1.0), (0.8315, 0.5556, -1.0), (0.8315, 0.5556, 1.0), (0.9239, 0.3827, -1.0), (0.9239, 0.3827, 1.0), (0.9808, 0.1951, -1.0), (0.9808, 0.1951, 1.0), (1.0, 0.0, -1.0), (1.0, 0.0, 1.0), (0.9808, -0.1951, -1.0), (0.9808, -0.1951, 1.0), (0.9239, -0.3827, -1.0), (0.9239, -0.3827, 1.0), (0.8315, -0.5556, -1.0), (0.8315, -0.5556, 1.0), (0.7071, -0.7071, -1.0), (0.7071, -0.7071, 1.0), (0.5556, -0.8315, -1.0), (0.5556, -0.8315, 1.0), (0.3827, -0.9239, -1.0), (0.3827, -0.9239, 1.0), (0.1951, -0.9808, -1.0), (0.1951, -0.9808, 1.0), (0.0, -1.0, -1.0), (0.0, -1.0, 1.0), (-0.1951, -0.9808, -1.0), (-0.1951, -0.9808, 1.0), (-0.3827, -0.9239, -1.0), (-0.3827, -0.9239, 1.0), (-0.5556, -0.8315, -1.0), (-0.5556, -0.8315, 1.0), (-0.7071, -0.7071, -1.0), (-0.7071, -0.7071, 1.0), (-0.8315, -0.5556, -1.0), (-0.8315, -0.5556, 1.0), (-0.9239, -0.3827, -1.0), (-0.9239, -0.3827, 1.0), (-0.9808, -0.1951, -1.0), (-0.9808, -0.1951, 1.0), (-1.0, 0.0, -1.0), (-1.0, 0.0, 1.0), (-0.9808, 0.1951, -1.0), (-0.9808, 0.1951, 1.0), (-0.9239, 0.3827, -1.0), (-0.9239, 0.3827, 1.0), (-0.8315, 0.5556, -1.0), (-0.8315, 0.5556, 1.0), (-0.7071, 0.7071, -1.0), (-0.7071, 0.7071, 1.0), (-0.5556, 0.8315, -1.0), (-0.5556, 0.8315, 1.0), (-0.3827, 0.9239, -1.0), (-0.3827, 0.9239, 1.0), (-0.1951, 0.9808, -1.0), (-0.1951, 0.9808, 1.0)], [], [(0, 1, 3, 2), (2, 3, 5, 4), (4, 5, 7, 6), (6, 7, 9, 8), (8, 9, 11, 10), (10, 11, 13, 12), (12, 13, 15, 14), (14, 15, 17, 16), (16, 17, 19, 18), (18, 19, 21, 20), (20, 21, 23, 22), (22, 23, 25, 24), (24, 25, 27, 26), (26, 27, 29, 28), (28, 29, 31, 30), (30, 31, 33, 32), (32, 33, 35, 34), (34, 35, 37, 36), (36, 37, 39, 38), (38, 39, 41, 40), (40, 41, 43, 42), (42, 43, 45, 44), (44, 45, 47, 46), (46, 47, 49, 48), (48, 49, 51, 50), (50, 51, 53, 52), (52, 53, 55, 54), (54, 55, 57, 56), (56, 57, 59, 58), (58, 59, 61, 60), (3, 1, 63, 61, 59, 57, 55, 53, 51, 49, 47, 45, 43, 41, 39, 37, 35, 33, 31, 29, 27, 25, 23, 21, 19, 17, 15, 13, 11, 9, 7, 5), (60, 61, 63, 62), (62, 63, 1, 0), (0, 2, 4, 6, 8, 10, 12, 14, 16, 18, 20, 22, 24, 26, 28, 30, 32, 34, 36, 38, 40, 42, 44, 46, 48, 50, 52, 54, 56, 58, 60, 62)])
me_cylinder_004.polygons.foreach_set('use_smooth', [True] * 34)
_uv = me_cylinder_004.uv_layers.new(name='UVMap')
_uv.uv.foreach_set('vector', [1.0, 0.5, 1.0, 1.0, 0.9688, 1.0, 0.9688, 0.5, 0.9688, 0.5, 0.9688, 1.0, 0.9375, 1.0, 0.9375, 0.5, 0.9375, 0.5, 0.9375, 1.0, 0.9062, 1.0, 0.9062, 0.5, 0.9062, 0.5, 0.9062, 1.0, 0.875, 1.0, 0.875, 0.5, 0.875, 0.5, 0.875, 1.0, 0.8438, 1.0, 0.8438, 0.5, 0.8438, 0.5, 0.8438, 1.0, 0.8125, 1.0, 0.8125, 0.5, 0.8125, 0.5, 0.8125, 1.0, 0.7812, 1.0, 0.7812, 0.5, 0.7812, 0.5, 0.7812, 1.0, 0.75, 1.0, 0.75, 0.5, 0.75, 0.5, 0.75, 1.0, 0.7188, 1.0, 0.7188, 0.5, 0.7188, 0.5, 0.7188, 1.0, 0.6875, 1.0, 0.6875, 0.5, 0.6875, 0.5, 0.6875, 1.0, 0.6562, 1.0, 0.6562, 0.5, 0.6562, 0.5, 0.6562, 1.0, 0.625, 1.0, 0.625, 0.5, 0.625, 0.5, 0.625, 1.0, 0.5938, 1.0, 0.5938, 0.5, 0.5938, 0.5, 0.5938, 1.0, 0.5625, 1.0, 0.5625, 0.5, 0.5625, 0.5, 0.5625, 1.0, 0.5312, 1.0, 0.5312, 0.5, 0.5312, 0.5, 0.5312, 1.0, 0.5, 1.0, 0.5, 0.5, 0.5, 0.5, 0.5, 1.0, 0.4688, 1.0, 0.4688, 0.5, 0.4688, 0.5, 0.4688, 1.0, 0.4375, 1.0, 0.4375, 0.5, 0.4375, 0.5, 0.4375, 1.0, 0.4062, 1.0, 0.4062, 0.5, 0.4062, 0.5, 0.4062, 1.0, 0.375, 1.0, 0.375, 0.5, 0.375, 0.5, 0.375, 1.0, 0.3438, 1.0, 0.3438, 0.5, 0.3438, 0.5, 0.3438, 1.0, 0.3125, 1.0, 0.3125, 0.5, 0.3125, 0.5, 0.3125, 1.0, 0.2812, 1.0, 0.2812, 0.5, 0.2812, 0.5, 0.2812, 1.0, 0.25, 1.0, 0.25, 0.5, 0.25, 0.5, 0.25, 1.0, 0.2188, 1.0, 0.2188, 0.5, 0.2188, 0.5, 0.2188, 1.0, 0.1875, 1.0, 0.1875, 0.5, 0.1875, 0.5, 0.1875, 1.0, 0.1562, 1.0, 0.1562, 0.5, 0.1562, 0.5, 0.1562, 1.0, 0.125, 1.0, 0.125, 0.5, 0.125, 0.5, 0.125, 1.0, 0.09375, 1.0, 0.09375, 0.5, 0.09375, 0.5, 0.09375, 1.0, 0.0625, 1.0, 0.0625, 0.5, 0.2968, 0.4854, 0.25, 0.49, 0.2032, 0.4854, 0.1582, 0.4717, 0.1167, 0.4496, 0.08029, 0.4197, 0.05045, 0.3833, 0.02827, 0.3418, 0.01461, 0.2968, 0.01, 0.25, 0.01461, 0.2032, 0.02827, 0.1582, 0.05045, 0.1167, 0.08029, 0.08029, 0.1167, 0.05045, 0.1582, 0.02827, 0.2032, 0.01461, 0.25, 0.01, 0.2968, 0.01461, 0.3418, 0.02827, 0.3833, 0.05045, 0.4197, 0.08029, 0.4496, 0.1167, 0.4717, 0.1582, 0.4854, 0.2032, 0.49, 0.25, 0.4854, 0.2968, 0.4717, 0.3418, 0.4496, 0.3833, 0.4197, 0.4197, 0.3833, 0.4496, 0.3418, 0.4717, 0.0625, 0.5, 0.0625, 1.0, 0.03125, 1.0, 0.03125, 0.5, 0.03125, 0.5, 0.03125, 1.0, 0.0, 1.0, 0.0, 0.5, 0.75, 0.49, 0.7968, 0.4854, 0.8418, 0.4717, 0.8833, 0.4496, 0.9197, 0.4197, 0.9496, 0.3833, 0.9717, 0.3418, 0.9854, 0.2968, 0.99, 0.25, 0.9854, 0.2032, 0.9717, 0.1582, 0.9496, 0.1167, 0.9197, 0.08029, 0.8833, 0.05045, 0.8418, 0.02827, 0.7968, 0.01461, 0.75, 0.01, 0.7032, 0.01461, 0.6582, 0.02827, 0.6167, 0.05045, 0.5803, 0.08029, 0.5504, 0.1167, 0.5283, 0.1582, 0.5146, 0.2032, 0.51, 0.25, 0.5146, 0.2968, 0.5283, 0.3418, 0.5504, 0.3833, 0.5803, 0.4197, 0.6167, 0.4496, 0.6582, 0.4717, 0.7032, 0.4854])
me_cylinder_004.update()
me_cube_006 = bpy.data.meshes.new('Cube.006')
me_cube_006.from_pydata([(-1.0, -1.0, -1.0), (-1.0, -1.0, 1.0), (-1.0, 1.0, -1.0), (-1.0, 1.0, 1.0), (2.502, -1.0, -1.0), (2.502, -1.0, 1.0), (2.502, 1.0, -1.0), (2.502, 1.0, 1.0)], [], [(0, 1, 3, 2), (2, 3, 7, 6), (6, 7, 5, 4), (4, 5, 1, 0), (2, 6, 4, 0), (7, 3, 1, 5)])
_uv = me_cube_006.uv_layers.new(name='UVMap')
_uv.uv.foreach_set('vector', [0.375, 0.0, 0.625, 0.0, 0.625, 0.25, 0.375, 0.25, 0.375, 0.25, 0.625, 0.25, 0.625, 0.5, 0.375, 0.5, 0.375, 0.5, 0.625, 0.5, 0.625, 0.75, 0.375, 0.75, 0.375, 0.75, 0.625, 0.75, 0.625, 1.0, 0.375, 1.0, 0.125, 0.5, 0.375, 0.5, 0.375, 0.75, 0.125, 0.75, 0.625, 0.5, 0.875, 0.5, 0.875, 0.75, 0.625, 0.75])
me_cube_006.update()
me_cube_007 = bpy.data.meshes.new('Cube.007')
me_cube_007.from_pydata([(-1.0, -1.0, -16.98), (-1.0, -1.0, 10.59), (-1.0, 1.0, -16.98), (-1.0, 1.0, 10.59), (1.0, -1.0, -16.98), (1.0, -1.0, 10.59), (1.0, 1.0, -16.98), (1.0, 1.0, 10.59), (-1.0, -1.0, 8.736), (-1.0, 1.0, 8.736), (1.0, 1.0, 8.736), (1.0, -1.0, 8.736), (-12.34, -0.5217, 8.736), (-12.82, -1.0, 10.59), (-12.82, 1.0, 10.59), (-12.34, 0.5217, 8.736), (-9.665, 1.0, 10.59), (-9.665, -1.0, 10.59), (-10.14, 0.5217, 8.736), (-10.14, -0.5217, 8.736), (-12.82, -1.0, 8.736), (-12.82, 1.0, 8.736), (-9.665, 1.0, 8.736), (-9.665, -1.0, 8.736), (-12.34, -0.5217, 7.862), (-12.34, 0.5217, 7.862), (-10.14, 0.5217, 7.862), (-10.14, -0.5217, 7.862)], [], [(17, 16, 14, 13), (9, 3, 7, 10), (10, 7, 5, 11), (11, 5, 1, 8), (2, 6, 4, 0), (7, 3, 1, 5), (4, 11, 8, 0), (6, 10, 11, 4), (2, 9, 10, 6), (0, 8, 9, 2), (20, 13, 14, 21), (16, 22, 21, 14), (23, 17, 13, 20), (18, 19, 27, 26), (9, 8, 23, 22), (8, 1, 17, 23), (3, 9, 22, 16), (1, 3, 16, 17), (15, 12, 20, 21), (18, 15, 21, 22), (12, 19, 23, 20), (19, 18, 22, 23), (26, 27, 24, 25), (15, 18, 26, 25), (19, 12, 24, 27), (12, 15, 25, 24)])
_uv = me_cube_007.uv_layers.new(name='UVMap')
_uv.uv.foreach_set('vector', [0.875, 0.75, 0.875, 0.5, 0.875, 0.5, 0.875, 0.75, 0.5851, 0.25, 0.625, 0.25, 0.625, 0.5, 0.5851, 0.5, 0.5851, 0.5, 0.625, 0.5, 0.625, 0.75, 0.5851, 0.75, 0.5851, 0.75, 0.625, 0.75, 0.625, 1.0, 0.5851, 1.0, 0.125, 0.5, 0.375, 0.5, 0.375, 0.75, 0.125, 0.75, 0.625, 0.5, 0.875, 0.5, 0.875, 0.75, 0.625, 0.75, 0.375, 0.75, 0.5851, 0.75, 0.5851, 1.0, 0.375, 1.0, 0.375, 0.5, 0.5851, 0.5, 0.5851, 0.75, 0.375, 0.75, 0.375, 0.25, 0.5851, 0.25, 0.5851, 0.5, 0.375, 0.5, 0.375, 0.0, 0.5851, 0.0, 0.5851, 0.25, 0.375, 0.25, 0.5851, 0.0, 0.625, 0.0, 0.625, 0.25, 0.5851, 0.25, 0.625, 0.25, 0.5851, 0.25, 0.5851, 0.25, 0.625, 0.25, 0.5851, 1.0, 0.625, 1.0, 0.625, 1.0, 0.5851, 1.0, 0.5851, 0.1902, 0.5851, 0.05979, 0.5851, 0.05979, 0.5851, 0.1902, 0.5851, 0.25, 0.5851, 0.0, 0.5851, 0.0, 0.5851, 0.25, 0.5851, 1.0, 0.625, 1.0, 0.625, 1.0, 0.5851, 1.0, 0.625, 0.25, 0.5851, 0.25, 0.5851, 0.25, 0.625, 0.25, 0.875, 0.75, 0.875, 0.5, 0.875, 0.5, 0.875, 0.75, 0.5851, 0.1902, 0.5851, 0.05979, 0.5851, 0.0, 0.5851, 0.25, 0.5851, 0.1902, 0.5851, 0.1902, 0.5851, 0.25, 0.5851, 0.25, 0.5851, 0.05979, 0.5851, 0.05979, 0.5851, 0.0, 0.5851, 0.0, 0.5851, 0.05979, 0.5851, 0.1902, 0.5851, 0.25, 0.5851, 0.0, 0.5851, 0.1902, 0.5851, 0.05979, 0.5851, 0.05979, 0.5851, 0.1902, 0.5851, 0.1902, 0.5851, 0.1902, 0.5851, 0.1902, 0.5851, 0.1902, 0.5851, 0.05979, 0.5851, 0.05979, 0.5851, 0.05979, 0.5851, 0.05979, 0.5851, 0.05979, 0.5851, 0.1902, 0.5851, 0.1902, 0.5851, 0.05979])
me_cube_007.update()
me_cube_008 = bpy.data.meshes.new('Cube.008')
me_cube_008.from_pydata([(0.08333, 0.1494, -0.1575), (0.08333, 0.1494, 0.101), (0.08333, 0.008091, -0.1575), (0.08333, 0.008091, 0.101), (-0.08333, 0.1494, -0.1575), (-0.08333, 0.1494, 0.101), (-0.08333, 0.008091, -0.1575), (-0.08333, 0.008091, 0.101), (0.08333, 0.1494, -0.02823), (0.08333, 0.008091, -0.02823), (-0.08333, 0.008091, -0.02823), (-0.08333, 0.1494, -0.02823), (0.08333, -0.2112, 0.101), (-0.08333, -0.2112, 0.101), (0.08333, -0.2112, -0.02823), (-0.08333, -0.2112, -0.02823)], [], [(8, 1, 3, 9), (9, 3, 12, 14), (10, 7, 5, 11), (11, 5, 1, 8), (2, 6, 4, 0), (7, 3, 1, 5), (4, 11, 8, 0), (6, 10, 11, 4), (2, 9, 10, 6), (0, 8, 9, 2), (14, 12, 13, 15), (10, 9, 14, 15), (3, 7, 13, 12), (7, 10, 15, 13)])
_uv = me_cube_008.uv_layers.new(name='UVMap')
_uv.uv.foreach_set('vector', [0.5, 0.0, 0.625, 0.0, 0.625, 0.25, 0.5, 0.25, 0.5, 0.25, 0.625, 0.25, 0.625, 0.25, 0.5, 0.25, 0.5, 0.5, 0.625, 0.5, 0.625, 0.75, 0.5, 0.75, 0.5, 0.75, 0.625, 0.75, 0.625, 1.0, 0.5, 1.0, 0.125, 0.5, 0.375, 0.5, 0.375, 0.75, 0.125, 0.75, 0.625, 0.5, 0.875, 0.5, 0.875, 0.75, 0.625, 0.75, 0.375, 0.75, 0.5, 0.75, 0.5, 1.0, 0.375, 1.0, 0.375, 0.5, 0.5, 0.5, 0.5, 0.75, 0.375, 0.75, 0.375, 0.25, 0.5, 0.25, 0.5, 0.5, 0.375, 0.5, 0.375, 0.0, 0.5, 0.0, 0.5, 0.25, 0.375, 0.25, 0.5, 0.25, 0.625, 0.25, 0.625, 0.5, 0.5, 0.5, 0.5, 0.5, 0.5, 0.25, 0.5, 0.25, 0.5, 0.5, 0.875, 0.5, 0.625, 0.5, 0.625, 0.5, 0.875, 0.5, 0.625, 0.5, 0.5, 0.5, 0.5, 0.5, 0.625, 0.5])
me_cube_008.update()
me_cube_009 = bpy.data.meshes.new('Cube.009')
me_cube_009.from_pydata([(0.6823, 0.2794, 1.195), (0.6823, 0.2794, 1.454), (0.6823, 0.4207, 1.195), (0.6823, 0.4207, 1.454), (0.849, 0.2794, 1.195), (0.849, 0.2794, 1.454), (0.849, 0.4207, 1.195), (0.849, 0.4207, 1.454), (0.6823, 0.2794, 1.325), (0.6823, 0.4207, 1.325), (0.849, 0.4207, 1.325), (0.849, 0.2794, 1.325), (0.6823, 0.6399, 1.454), (0.849, 0.6399, 1.454), (0.6823, 0.6399, 1.325), (0.849, 0.6399, 1.325)], [], [(8, 1, 3, 9), (9, 3, 12, 14), (10, 7, 5, 11), (11, 5, 1, 8), (2, 6, 4, 0), (7, 3, 1, 5), (4, 11, 8, 0), (6, 10, 11, 4), (2, 9, 10, 6), (0, 8, 9, 2), (14, 12, 13, 15), (10, 9, 14, 15), (3, 7, 13, 12), (7, 10, 15, 13)])
_uv = me_cube_009.uv_layers.new(name='UVMap')
_uv.uv.foreach_set('vector', [0.5, 0.0, 0.625, 0.0, 0.625, 0.25, 0.5, 0.25, 0.5, 0.25, 0.625, 0.25, 0.625, 0.25, 0.5, 0.25, 0.5, 0.5, 0.625, 0.5, 0.625, 0.75, 0.5, 0.75, 0.5, 0.75, 0.625, 0.75, 0.625, 1.0, 0.5, 1.0, 0.125, 0.5, 0.375, 0.5, 0.375, 0.75, 0.125, 0.75, 0.625, 0.5, 0.875, 0.5, 0.875, 0.75, 0.625, 0.75, 0.375, 0.75, 0.5, 0.75, 0.5, 1.0, 0.375, 1.0, 0.375, 0.5, 0.5, 0.5, 0.5, 0.75, 0.375, 0.75, 0.375, 0.25, 0.5, 0.25, 0.5, 0.5, 0.375, 0.5, 0.375, 0.0, 0.5, 0.0, 0.5, 0.25, 0.375, 0.25, 0.5, 0.25, 0.625, 0.25, 0.625, 0.5, 0.5, 0.5, 0.5, 0.5, 0.5, 0.25, 0.5, 0.25, 0.5, 0.5, 0.875, 0.5, 0.625, 0.5, 0.625, 0.5, 0.875, 0.5, 0.625, 0.5, 0.5, 0.5, 0.5, 0.5, 0.625, 0.5])
me_cube_009.update()

# ---- objects
ob_hingeupper = bpy.data.objects.new('HingeUpper', me_cylinder_001)
ob_hingelower = bpy.data.objects.new('HingeLower', me_cylinder_002)
ob_handle = bpy.data.objects.new('Handle', me_cube_004)
ob_cabinetdoor = bpy.data.objects.new('CabinetDoor', me_cube_003)
ob_cabinetbody = bpy.data.objects.new('CabinetBody', me_cube_001)
ob_cabinetdoor_001 = bpy.data.objects.new('CabinetDoor.001', me_cube_005)
ob_hingeupper_001 = bpy.data.objects.new('HingeUpper.001', me_cylinder_003)
ob_hingelower_001 = bpy.data.objects.new('HingeLower.001', me_cylinder_004)
ob_handle_001 = bpy.data.objects.new('Handle.001', me_cube_006)
ob_cube = bpy.data.objects.new('Cube', me_cube_007)
ob_cabinetbody_001 = bpy.data.objects.new('CabinetBody.001', me_cube_008)
ob_cabinetbody_002 = bpy.data.objects.new('CabinetBody.002', me_cube_009)

# ---- transforms, parenting, visibility, modifiers, constraints
ob_hingeupper.location = (-0.8871, 0.677, 1.4)
ob_hingeupper.scale = (0.06874, 0.06874, 0.1375)
_m = ob_hingeupper.modifiers.new('Auto Smooth', 'NODES')
_m.node_group = ng_auto_smooth
_gi = [s.identifier for s in ng_auto_smooth.interface.items_tree if s.item_type == 'SOCKET' and s.in_out == 'INPUT']
_m[_gi[1]] = 0.5236  # Angle
ob_hingelower.location = (-0.8871, 0.677, 0.6)
ob_hingelower.scale = (0.06874, 0.06874, 0.1375)
_m = ob_hingelower.modifiers.new('Auto Smooth', 'NODES')
_m.node_group = ng_auto_smooth
_gi = [s.identifier for s in ng_auto_smooth.interface.items_tree if s.item_type == 'SOCKET' and s.in_out == 'INPUT']
_m[_gi[1]] = 0.5236  # Angle
ob_handle.location = (-1.045, -0.1777, 1.0)
ob_handle.scale = (0.01331, 0.05662, 0.1331)
ob_cabinetdoor.location = (-0.9571, 0.0, 1.0)
ob_cabinetdoor.scale = (0.06657, 0.6657, 0.6657)
ob_cabinetbody.location = (0.0, 0.0, 0.9)
ob_cabinetbody.scale = (0.9, 0.9, 0.9)
_m = ob_cabinetbody.modifiers.new('Auto Smooth', 'NODES')
_m.node_group = ng_auto_smooth
_gi = [s.identifier for s in ng_auto_smooth.interface.items_tree if s.item_type == 'SOCKET' and s.in_out == 'INPUT']
_m[_gi[1]] = 0.5236  # Angle
ob_cabinetdoor_001.location = (-0.9571, -0.7, 1.0)
ob_cabinetdoor_001.scale = (0.06657, 0.6657, 0.6657)
ob_hingeupper_001.location = (-0.8871, -0.6891, 1.4)
ob_hingeupper_001.scale = (0.06874, 0.06874, 0.1375)
_m = ob_hingeupper_001.modifiers.new('Auto Smooth', 'NODES')
_m.node_group = ng_auto_smooth
_gi = [s.identifier for s in ng_auto_smooth.interface.items_tree if s.item_type == 'SOCKET' and s.in_out == 'INPUT']
_m[_gi[1]] = 0.5236  # Angle
ob_hingelower_001.location = (-0.8871, -0.6891, 0.6)
ob_hingelower_001.scale = (0.06874, 0.06874, 0.1375)
_m = ob_hingelower_001.modifiers.new('Auto Smooth', 'NODES')
_m.node_group = ng_auto_smooth
_gi = [s.identifier for s in ng_auto_smooth.interface.items_tree if s.item_type == 'SOCKET' and s.in_out == 'INPUT']
_m[_gi[1]] = 0.5236  # Angle
ob_handle_001.location = (-1.045, 0.1699, 1.0)
ob_handle_001.scale = (0.01331, 0.05662, 0.1331)
ob_cube.location = (0.7247, -0.02922, 2.036)
ob_cube.scale = (0.0626, 0.0626, 0.0626)
ob_cabinetbody_001.location = (0.6891, -0.3254, 2.118)
ob_cabinetbody_001.scale = (0.9, 0.9, 0.9)
_m = ob_cabinetbody_001.modifiers.new('Auto Smooth', 'NODES')
_m.node_group = ng_auto_smooth
_gi = [s.identifier for s in ng_auto_smooth.interface.items_tree if s.item_type == 'SOCKET' and s.in_out == 'INPUT']
_m[_gi[1]] = 0.5236  # Angle
ob_cabinetbody_002.location = (0.0, 0.0, 0.9)
ob_cabinetbody_002.scale = (0.9, 0.9, 0.9)
_m = ob_cabinetbody_002.modifiers.new('Auto Smooth', 'NODES')
_m.node_group = ng_auto_smooth
_gi = [s.identifier for s in ng_auto_smooth.interface.items_tree if s.item_type == 'SOCKET' and s.in_out == 'INPUT']
_m[_gi[1]] = 0.5236  # Angle

# ---- collection membership
col_collection.objects.link(ob_hingeupper)
col_collection.objects.link(ob_hingelower)
col_collection.objects.link(ob_handle)
col_collection.objects.link(ob_cabinetdoor)
col_collection.objects.link(ob_cabinetbody)
col_collection.objects.link(ob_cabinetdoor_001)
col_collection.objects.link(ob_hingeupper_001)
col_collection.objects.link(ob_hingelower_001)
col_collection.objects.link(ob_handle_001)
col_collection.objects.link(ob_cube)
col_collection.objects.link(ob_cabinetbody_001)
col_collection.objects.link(ob_cabinetbody_002)

# ---- scene / render settings (as saved in the file)
scene.frame_start = 1; scene.frame_end = 250; scene.frame_set(1)
scene.render.engine = 'BLENDER_EEVEE_NEXT'
scene.cycles.sampling_pattern = 'TABULATED_SOBOL'
scene.cycles.use_light_tree = False
scene.view_settings.view_transform = 'Filmic'
bpy.context.view_layer.update()

# ---- added for rendering (the .blend has no active camera and no usable light): camera, sun
cam_auto = bpy.data.cameras.new('AutoCamera')
cam_auto.lens = 50.0
cam_auto.sensor_width = 36.0
cam_auto.clip_end = 1000.0
ob_auto_camera = bpy.data.objects.new('AutoCamera', cam_auto)
scene.collection.objects.link(ob_auto_camera)
ob_auto_camera.location = (3.42617, -4.23141, 4.17047)
ob_auto_camera.rotation_euler = (1.09748, -7.21219e-08, 0.694738)
scene.camera = ob_auto_camera
light_auto_sun = bpy.data.lights.new('AutoSun', 'SUN')
light_auto_sun.energy = 3.0
light_auto_sun.angle = 0.0523599
ob_auto_sun = bpy.data.objects.new('AutoSun', light_auto_sun)
scene.collection.objects.link(ob_auto_sun)
ob_auto_sun.rotation_euler = (0.872665, 0.174533, 0.523599)
bpy.context.view_layer.update()
